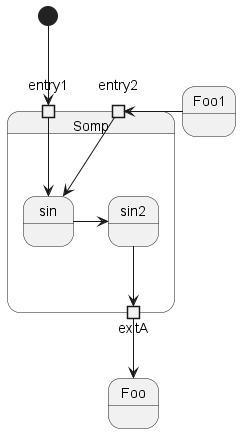

The diagram above was rendered by PlantUML. Its source (embedded in the PNG):
@startuml
state Somp {
  state entry1 <<inputPin>>
  state entry2 <<inputPin>>
  state sin
  entry1 --> sin
  entry2 -> sin
  sin -> sin2
  sin2 --> exitA <<outputPin>>
}

[*] --> entry1
exitA --> Foo
Foo1 -> entry2
@enduml